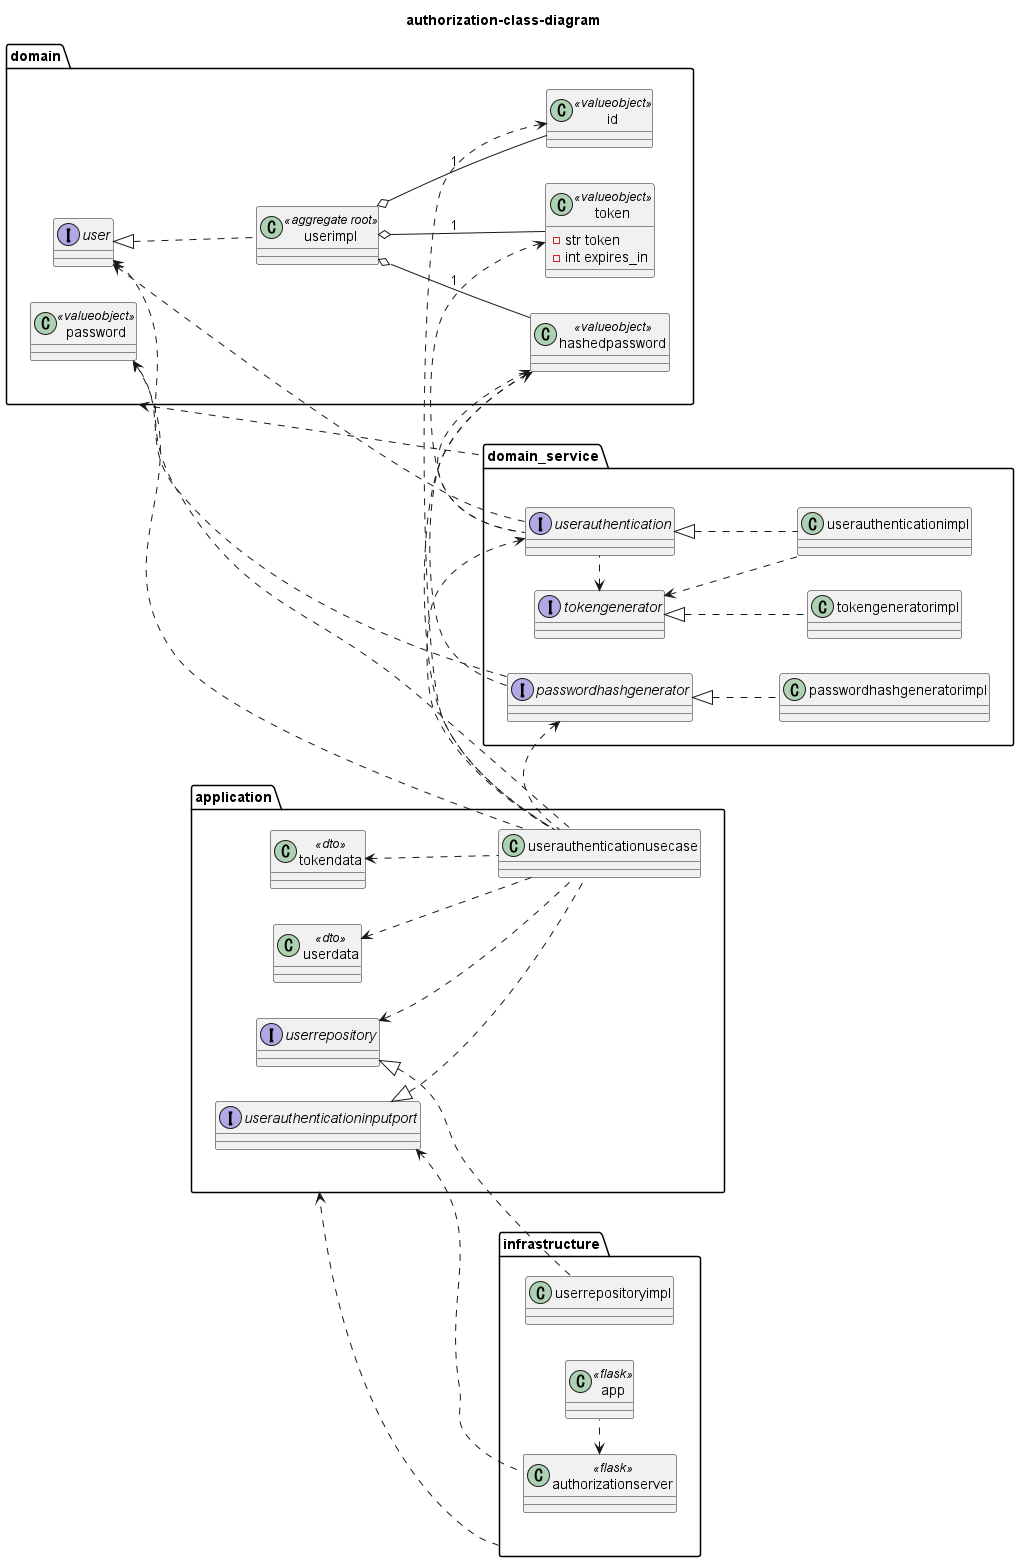

The diagram above was rendered by PlantUML. Its source (embedded in the PNG):
@startuml
left to right direction
title authorization-class-diagram
package domain {
    class id<<valueobject>>
    class password<<valueobject>>
    class hashedpassword<<valueobject>>
    class token<<valueobject>> {
        -str token
        -int expires_in
    }
    interface user
    class userimpl<<aggregate root>>
    
    user <|.. userimpl

    userimpl o-- id : 1
    userimpl o-- hashedpassword : 1
    userimpl o-- token : 1

}

package domain_service {
    interface passwordhashgenerator
    class passwordhashgeneratorimpl
    interface tokengenerator
    class tokengeneratorimpl
    interface userauthentication
    class userauthenticationimpl
    
    passwordhashgenerator <|.. passwordhashgeneratorimpl
    tokengenerator <|.. tokengeneratorimpl
    userauthentication <|.. userauthenticationimpl
    tokengenerator <.. userauthenticationimpl
}

package application {
    interface userauthenticationinputport
    class userauthenticationusecase
    interface userrepository
    class userdata<<dto>>
    class tokendata<<dto>>

    userauthenticationinputport <|.. userauthenticationusecase
    userrepository <.. userauthenticationusecase
    userdata <.. userauthenticationusecase
    tokendata <.. userauthenticationusecase
}

package infrastructure {
    class userrepositoryimpl
    class authorizationserver<<flask>>
    class app<<flask>>
}

password <.up. passwordhashgenerator
hashedpassword <. passwordhashgenerator
user <.up. userauthentication
token <. userauthentication
hashedpassword <. userauthentication
tokengenerator <. userauthentication

user <. userauthenticationusecase
id <. userauthenticationusecase
password <. userauthenticationusecase
hashedpassword <. userauthenticationusecase
passwordhashgenerator <. userauthenticationusecase
userauthentication <. userauthenticationusecase

authorizationserver <. app
userrepository <|. userrepositoryimpl
userauthenticationinputport <. authorizationserver

domain <.up. domain_service
application <.up. infrastructure


@enduml